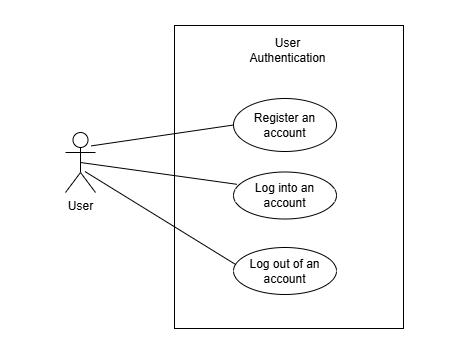

The diagram above was exported from draw.io. Its source (the exported page's mxGraphModel, read from the mxfile embedded in the PNG):
<mxGraphModel dx="500" dy="1014" grid="0" gridSize="10" guides="1" tooltips="1" connect="1" arrows="1" fold="1" page="0" pageScale="1" pageWidth="850" pageHeight="1100" math="0" shadow="0">
  <root>
    <mxCell id="0" />
    <mxCell id="1" parent="0" />
    <mxCell id="v6dk99cVHMKP2EzkO5Ob-13" parent="1" style="rounded=0;whiteSpace=wrap;html=1;strokeColor=none;" value="" vertex="1">
      <mxGeometry height="358" width="462" x="92" y="-185" as="geometry" />
    </mxCell>
    <mxCell id="v6dk99cVHMKP2EzkO5Ob-12" connectable="0" parent="1" style="group" value="" vertex="1">
      <mxGeometry height="303" width="364" x="157" y="-144" as="geometry" />
    </mxCell>
    <mxCell id="DuVocX5TId-dqvGPmvRV-1" parent="v6dk99cVHMKP2EzkO5Ob-12" style="shape=umlActor;verticalLabelPosition=bottom;verticalAlign=top;html=1;" value="User" vertex="1">
      <mxGeometry height="60" width="30" y="91" as="geometry" />
    </mxCell>
    <mxCell id="v6dk99cVHMKP2EzkO5Ob-8" connectable="0" parent="v6dk99cVHMKP2EzkO5Ob-12" style="group" value="" vertex="1">
      <mxGeometry height="303" width="229" x="135" as="geometry" />
    </mxCell>
    <mxCell id="v6dk99cVHMKP2EzkO5Ob-4" parent="v6dk99cVHMKP2EzkO5Ob-8" style="rounded=0;whiteSpace=wrap;html=1;" value="" vertex="1">
      <mxGeometry height="303" width="229" x="-26" y="-16" as="geometry" />
    </mxCell>
    <mxCell id="v6dk99cVHMKP2EzkO5Ob-1" parent="v6dk99cVHMKP2EzkO5Ob-8" style="ellipse;whiteSpace=wrap;html=1;" value="Register an account" vertex="1">
      <mxGeometry height="53" width="103" x="33" y="57" as="geometry" />
    </mxCell>
    <mxCell id="v6dk99cVHMKP2EzkO5Ob-2" parent="v6dk99cVHMKP2EzkO5Ob-8" style="ellipse;whiteSpace=wrap;html=1;" value="Log into an account" vertex="1">
      <mxGeometry height="47" width="103" x="33" y="130.5" as="geometry" />
    </mxCell>
    <mxCell id="v6dk99cVHMKP2EzkO5Ob-3" parent="v6dk99cVHMKP2EzkO5Ob-8" style="ellipse;whiteSpace=wrap;html=1;" value="Log out of an account" vertex="1">
      <mxGeometry height="47" width="103" x="33" y="206" as="geometry" />
    </mxCell>
    <mxCell id="v6dk99cVHMKP2EzkO5Ob-5" parent="v6dk99cVHMKP2EzkO5Ob-8" style="text;html=1;whiteSpace=wrap;strokeColor=none;fillColor=none;align=center;verticalAlign=middle;rounded=0;" value="User Authentication" vertex="1">
      <mxGeometry height="30" width="98.5" x="37.5" y="-6" as="geometry" />
    </mxCell>
    <mxCell id="v6dk99cVHMKP2EzkO5Ob-9" edge="1" parent="v6dk99cVHMKP2EzkO5Ob-12" source="DuVocX5TId-dqvGPmvRV-1" style="endArrow=none;html=1;rounded=0;fontSize=12;startSize=8;endSize=8;curved=1;entryX=0.017;entryY=0.357;entryDx=0;entryDy=0;entryPerimeter=0;exitX=0.647;exitY=0.65;exitDx=0;exitDy=0;exitPerimeter=0;" target="v6dk99cVHMKP2EzkO5Ob-3" value="">
      <mxGeometry height="50" relative="1" width="50" as="geometry">
        <mxPoint x="36" y="131" as="sourcePoint" />
        <mxPoint x="185" y="227" as="targetPoint" />
      </mxGeometry>
    </mxCell>
    <mxCell id="v6dk99cVHMKP2EzkO5Ob-10" edge="1" parent="v6dk99cVHMKP2EzkO5Ob-12" source="DuVocX5TId-dqvGPmvRV-1" style="endArrow=none;html=1;rounded=0;fontSize=12;startSize=8;endSize=8;curved=1;entryX=0;entryY=0.5;entryDx=0;entryDy=0;exitX=0.86;exitY=0.223;exitDx=0;exitDy=0;exitPerimeter=0;" target="v6dk99cVHMKP2EzkO5Ob-1" value="">
      <mxGeometry height="50" relative="1" width="50" as="geometry">
        <mxPoint x="33" y="129" as="sourcePoint" />
        <mxPoint x="87" y="58" as="targetPoint" />
      </mxGeometry>
    </mxCell>
    <mxCell id="v6dk99cVHMKP2EzkO5Ob-11" edge="1" parent="v6dk99cVHMKP2EzkO5Ob-12" source="DuVocX5TId-dqvGPmvRV-1" style="endArrow=none;html=1;rounded=0;fontSize=12;startSize=8;endSize=8;curved=1;entryX=0.033;entryY=0.262;entryDx=0;entryDy=0;entryPerimeter=0;exitX=0.5;exitY=0.5;exitDx=0;exitDy=0;exitPerimeter=0;" target="v6dk99cVHMKP2EzkO5Ob-2" value="">
      <mxGeometry height="50" relative="1" width="50" as="geometry">
        <mxPoint x="32" y="129" as="sourcePoint" />
        <mxPoint x="60" y="190" as="targetPoint" />
      </mxGeometry>
    </mxCell>
  </root>
</mxGraphModel>